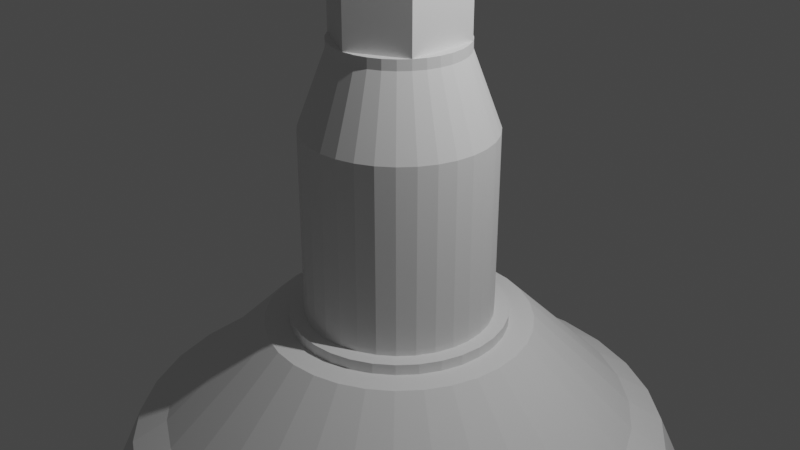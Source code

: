 # Source: lamp.blend  (saved by Blender 2.81.16; exported with 4.5.12 LTS)
import bpy
from mathutils import Matrix  # noqa: F401  (used for matrix-valued properties, if any)

bpy.ops.wm.read_factory_settings(use_empty=True)
scene = bpy.context.scene
scene.name = 'Scene'

# ---- collections
col_collection = bpy.data.collections.new('Collection'); scene.collection.children.link(col_collection)

# ---- world
world_world = bpy.data.worlds.new('World'); scene.world = world_world
world_world.use_nodes = True; world_world.node_tree.nodes.clear()
_N = world_world.node_tree.nodes; _L = world_world.node_tree.links
n0 = _N.new('ShaderNodeOutputWorld'); n0.name = 'World Output'; n0.location = (300, 300)
n1 = _N.new('ShaderNodeBackground'); n1.name = 'Background'; n1.location = (10, 300)
n1.inputs[0].default_value = (0.05088, 0.05088, 0.05088, 1.0)
_L.new(n1.outputs[0], n0.inputs[0])
n0.is_active_output = True
world_world.color = (0.05088, 0.05088, 0.05088)
world_world.use_sun_shadow = False
world_world.sun_shadow_jitter_overblur = 0.0

# ---- cameras
cam_camera = bpy.data.cameras.new('Camera')
cam_camera.clip_end = 100.0
cam_camera.ortho_scale = 7.314

# ---- lights
light_light = bpy.data.lights.new('Light', 'POINT')
light_light.transmission_factor = 0.0
light_light.energy = 1000.0
light_light.shadow_soft_size = 0.1
light_light.shadow_maximum_resolution = 0.006
light_light.use_absolute_resolution = True

# ---- meshes
me_cylinder = bpy.data.meshes.new('Cylinder')
me_cylinder.from_pydata([(-0.8315, -0.5556, -1.0), (-0.8315, -0.5556, 1.0), (-0.9239, -0.3827, -1.0), (-0.9239, -0.3827, 1.0), (-0.9808, -0.1951, -1.0), (-0.9808, -0.1951, 1.0), (-1.0, 3.763e-07, -1.0), (-1.0, 3.763e-07, 1.0), (-0.9808, 0.1951, -1.0), (-0.9808, 0.1951, 1.0), (-0.9239, 0.3827, -1.0), (-0.9239, 0.3827, 1.0), (-0.8315, 0.5556, -1.0), (-0.8315, 0.5556, 1.0), (-0.7071, 0.7071, -1.0), (-0.7071, 0.7071, 1.0), (-0.5556, 0.8315, -1.0), (-0.5556, 0.8315, 1.0), (-0.3827, 0.9239, -1.0), (-0.3827, 0.9239, 1.0), (-0.1951, 0.9808, -1.0), (-0.1951, 0.9808, 1.0), (3.017e-07, 1.0, -1.0), (3.017e-07, 1.0, 1.0), (0.1951, 0.9808, -1.0), (0.1951, 0.9808, 1.0), (0.3827, 0.9239, -1.0), (0.3827, 0.9239, 1.0), (0.5556, 0.8315, -1.0), (0.5556, 0.8315, 1.0), (0.7071, 0.7071, -1.0), (0.7071, 0.7071, 1.0), (0.8315, 0.5556, -1.0), (0.8315, 0.5556, 1.0), (0.9239, 0.3827, -1.0), (0.9239, 0.3827, 1.0), (0.9808, 0.1951, -1.0), (0.9808, 0.1951, 1.0), (1.0, -2.347e-07, -1.0), (1.0, -2.347e-07, 1.0), (0.9808, -0.1951, -1.0), (0.9808, -0.1951, 1.0), (0.9239, -0.3827, -1.0), (0.9239, -0.3827, 1.0), (0.8315, -0.5556, -1.0), (0.8315, -0.5556, 1.0), (0.7071, -0.7071, -1.0), (0.7071, -0.7071, 1.0), (0.5556, -0.8315, -1.0), (0.5556, -0.8315, 1.0), (0.3827, -0.9239, -1.0), (0.3827, -0.9239, 1.0), (0.1951, -0.9808, -1.0), (0.1951, -0.9808, 1.0), (-8.494e-07, -1.0, -1.0), (-8.494e-07, -1.0, 1.0), (-0.1951, -0.9808, -1.0), (-0.1951, -0.9808, 1.0), (-0.3827, -0.9239, -1.0), (-0.3827, -0.9239, 1.0), (-0.5556, -0.8315, -1.0), (-0.5556, -0.8315, 1.0), (-0.7071, -0.7071, -1.0), (-0.7071, -0.7071, 1.0), (-0.5832, -0.3897, 1.795), (-0.648, -0.2684, 1.795), (-0.6879, -0.1368, 1.795), (-0.7014, 3.353e-07, 1.795), (-0.6879, 0.1368, 1.795), (-0.648, 0.2684, 1.795), (-0.5832, 0.3897, 1.795), (-0.4959, 0.4959, 1.795), (-0.3897, 0.5832, 1.795), (-0.2684, 0.648, 1.795), (-0.1368, 0.6879, 1.795), (2.664e-07, 0.7014, 1.795), (0.1368, 0.6879, 1.795), (0.2684, 0.648, 1.795), (0.3897, 0.5832, 1.795), (0.4959, 0.4959, 1.795), (0.5832, 0.3897, 1.795), (0.648, 0.2684, 1.795), (0.6879, 0.1368, 1.795), (0.7014, -8.196e-08, 1.795), (0.6879, -0.1368, 1.795), (0.648, -0.2684, 1.795), (0.5832, -0.3897, 1.795), (0.4959, -0.4959, 1.795), (0.3897, -0.5832, 1.795), (0.2684, -0.648, 1.795), (0.1368, -0.6879, 1.795), (-5.662e-07, -0.7014, 1.795), (-0.1368, -0.6879, 1.795), (-0.2684, -0.648, 1.795), (-0.3897, -0.5832, 1.795), (-0.4959, -0.4959, 1.795), (-0.5832, -0.3897, 1.905), (-0.648, -0.2684, 1.905), (-0.6879, -0.1368, 1.905), (-0.7014, 3.353e-07, 1.905), (-0.6879, 0.1368, 1.905), (-0.648, 0.2684, 1.905), (-0.5832, 0.3897, 1.905), (-0.4959, 0.4959, 1.905), (-0.3897, 0.5832, 1.905), (-0.2684, 0.648, 1.905), (-0.1368, 0.6879, 1.905), (2.664e-07, 0.7014, 1.905), (0.1368, 0.6879, 1.905), (0.2684, 0.648, 1.905), (0.3897, 0.5832, 1.905), (0.4959, 0.4959, 1.905), (0.5832, 0.3897, 1.905), (0.648, 0.2684, 1.905), (0.6879, 0.1368, 1.905), (0.7014, -8.196e-08, 1.905), (0.6879, -0.1368, 1.905), (0.648, -0.2684, 1.905), (0.5832, -0.3897, 1.905), (0.4959, -0.4959, 1.905), (0.3897, -0.5832, 1.905), (0.2684, -0.648, 1.905), (0.1368, -0.6879, 1.905), (-5.662e-07, -0.7014, 1.905), (-0.1368, -0.6879, 1.905), (-0.2684, -0.648, 1.905), (-0.3897, -0.5832, 1.905), (-0.4959, -0.4959, 1.905), (-0.5832, -0.3897, 2.54), (-0.5832, 0.3897, 2.54), (2.664e-07, 0.7014, 2.54), (0.5832, 0.3897, 2.54), (0.5832, -0.3897, 2.54), (-5.662e-07, -0.7014, 2.54), (-0.4724, -0.3157, 3.141), (-0.4724, 0.3157, 3.141), (1.676e-07, 0.5682, 3.141), (0.4724, 0.3157, 3.141), (0.4724, -0.3157, 3.141), (-4.359e-07, -0.5682, 3.141), (-0.9623, -0.643, -1.0), (-1.069, -0.4429, -1.0), (-1.135, -0.2258, -1.0), (-1.157, 3.818e-07, -1.0), (-1.135, 0.2258, -1.0), (-1.069, 0.4429, -1.0), (-0.9623, 0.643, -1.0), (-0.8184, 0.8184, -1.0), (-0.643, 0.9623, -1.0), (-0.4429, 1.069, -1.0), (-0.2258, 1.135, -1.0), (3.522e-07, 1.157, -1.0), (0.2258, 1.135, -1.0), (0.4429, 1.069, -1.0), (0.643, 0.9623, -1.0), (0.8184, 0.8184, -1.0), (0.9623, 0.643, -1.0), (1.069, 0.4429, -1.0), (1.135, 0.2258, -1.0), (1.157, -3.253e-07, -1.0), (1.135, -0.2258, -1.0), (1.069, -0.4429, -1.0), (0.9623, -0.643, -1.0), (0.8184, -0.8184, -1.0), (0.643, -0.9623, -1.0), (0.4429, -1.069, -1.0), (0.2258, -1.135, -1.0), (-9.801e-07, -1.157, -1.0), (-0.2258, -1.135, -1.0), (-0.4429, -1.069, -1.0), (-0.643, -0.9623, -1.0), (-0.8184, -0.8184, -1.0), (-0.9623, -0.643, -1.114), (-1.069, -0.4429, -1.114), (-1.135, -0.2258, -1.114), (-1.157, 3.818e-07, -1.114), (-1.135, 0.2258, -1.114), (-1.069, 0.4429, -1.114), (-0.9623, 0.643, -1.114), (-0.8184, 0.8184, -1.114), (-0.643, 0.9623, -1.114), (-0.4429, 1.069, -1.114), (-0.2258, 1.135, -1.114), (3.53e-07, 1.157, -1.114), (0.2258, 1.135, -1.114), (0.4429, 1.069, -1.114), (0.643, 0.9623, -1.114), (0.8184, 0.8184, -1.114), (0.9623, 0.643, -1.114), (1.069, 0.4429, -1.114), (1.135, 0.2258, -1.114), (1.157, -3.253e-07, -1.114), (1.135, -0.2258, -1.114), (1.069, -0.4429, -1.114), (0.9623, -0.643, -1.114), (0.8184, -0.8184, -1.114), (0.643, -0.9623, -1.114), (0.4429, -1.069, -1.114), (0.2258, -1.135, -1.114), (-9.793e-07, -1.157, -1.114), (-0.2258, -1.135, -1.114), (-0.4429, -1.069, -1.114), (-0.643, -0.9623, -1.114), (-0.8184, -0.8184, -1.114), (-1.182, -0.7901, -1.114), (-1.314, -0.5442, -1.114), (-1.395, -0.2774, -1.114), (-1.422, 3.886e-07, -1.114), (-1.395, 0.2774, -1.114), (-1.314, 0.5442, -1.114), (-1.182, 0.7901, -1.114), (-1.006, 1.006, -1.114), (-0.7901, 1.182, -1.114), (-0.5442, 1.314, -1.114), (-0.2774, 1.395, -1.114), (4.299e-07, 1.422, -1.114), (0.2774, 1.395, -1.114), (0.5442, 1.314, -1.114), (0.7901, 1.182, -1.114), (1.006, 1.006, -1.114), (1.182, 0.7901, -1.114), (1.314, 0.5442, -1.114), (1.395, 0.2774, -1.114), (1.422, -4.802e-07, -1.114), (1.395, -0.2774, -1.114), (1.314, -0.5442, -1.114), (1.182, -0.7901, -1.114), (1.006, -1.006, -1.114), (0.7901, -1.182, -1.114), (0.5442, -1.314, -1.114), (0.2774, -1.395, -1.114), (-1.207e-06, -1.422, -1.114), (-0.2774, -1.395, -1.114), (-0.5442, -1.314, -1.114), (-0.7901, -1.182, -1.114), (-1.006, -1.006, -1.114), (-2.092, -1.398, -2.194), (-2.324, -0.9627, -2.194), (-2.467, -0.4908, -2.194), (-2.516, 4.726e-07, -2.194), (-2.467, 0.4908, -2.194), (-2.324, 0.9627, -2.194), (-2.092, 1.398, -2.194), (-1.779, 1.779, -2.194), (-1.398, 2.092, -2.194), (-0.9627, 2.324, -2.194), (-0.4908, 2.467, -2.194), (7.126e-07, 2.516, -2.194), (0.4908, 2.467, -2.194), (0.9627, 2.324, -2.194), (1.398, 2.092, -2.194), (1.779, 1.779, -2.194), (2.092, 1.398, -2.194), (2.324, 0.9627, -2.194), (2.467, 0.4908, -2.194), (2.516, -1.064e-06, -2.194), (2.467, -0.4908, -2.194), (2.324, -0.9627, -2.194), (2.092, -1.398, -2.194), (1.779, -1.779, -2.194), (1.398, -2.092, -2.194), (0.9627, -2.324, -2.194), (0.4908, -2.467, -2.194), (-2.183e-06, -2.516, -2.194), (-0.4908, -2.467, -2.194), (-0.9627, -2.324, -2.194), (-1.398, -2.092, -2.194), (-1.779, -1.779, -2.194), (-2.407, -1.608, -2.425), (-2.675, -1.108, -2.425), (-2.839, -0.5648, -2.425), (-2.895, 4.934e-07, -2.425), (-2.839, 0.5648, -2.425), (-2.675, 1.108, -2.425), (-2.407, 1.608, -2.425), (-2.047, 2.047, -2.425), (-1.608, 2.407, -2.425), (-1.108, 2.675, -2.425), (-0.5648, 2.839, -2.425), (8.206e-07, 2.895, -2.425), (0.5648, 2.839, -2.425), (1.108, 2.675, -2.425), (1.608, 2.407, -2.425), (2.047, 2.047, -2.425), (2.407, 1.608, -2.425), (2.675, 1.108, -2.425), (2.839, 0.5648, -2.425), (2.895, -1.275e-06, -2.425), (2.839, -0.5648, -2.425), (2.675, -1.108, -2.425), (2.407, -1.608, -2.425), (2.047, -2.047, -2.425), (1.608, -2.407, -2.425), (1.108, -2.675, -2.425), (0.5648, -2.839, -2.425), (-2.512e-06, -2.895, -2.425), (-0.5648, -2.839, -2.425), (-1.108, -2.675, -2.425), (-1.608, -2.407, -2.425), (-2.047, -2.047, -2.425), (-2.674, -1.787, -3.134), (-2.971, -1.231, -3.134), (-3.154, -0.6274, -3.134), (-3.216, 5.179e-07, -3.134), (-3.154, 0.6274, -3.134), (-2.971, 1.231, -3.134), (-2.674, 1.787, -3.134), (-2.274, 2.274, -3.134), (-1.787, 2.674, -3.134), (-1.231, 2.971, -3.134), (-0.6274, 3.154, -3.134), (9.3e-07, 3.216, -3.134), (0.6274, 3.154, -3.134), (1.231, 2.971, -3.134), (1.787, 2.674, -3.134), (2.274, 2.274, -3.134), (2.674, 1.787, -3.134), (2.971, 1.231, -3.134), (3.154, 0.6274, -3.134), (3.216, -1.447e-06, -3.134), (3.154, -0.6274, -3.134), (2.971, -1.231, -3.134), (2.674, -1.787, -3.134), (2.274, -2.274, -3.134), (1.787, -2.674, -3.134), (1.231, -2.971, -3.134), (0.6274, -3.154, -3.134), (-2.772e-06, -3.216, -3.134), (-0.6274, -3.154, -3.134), (-1.231, -2.971, -3.134), (-1.787, -2.674, -3.134), (-2.274, -2.274, -3.134), (-2.745, -1.834, -3.999), (-3.05, -1.263, -3.999), (-3.238, -0.644, -3.999), (-3.301, 5.259e-07, -3.999), (-3.238, 0.644, -3.999), (-3.05, 1.263, -3.999), (-2.745, 1.834, -3.999), (-2.334, 2.334, -3.999), (-1.834, 2.745, -3.999), (-1.263, 3.05, -3.999), (-0.644, 3.238, -3.999), (9.403e-07, 3.301, -3.999), (0.644, 3.238, -3.999), (1.263, 3.05, -3.999), (1.834, 2.745, -3.999), (2.334, 2.334, -3.999), (2.745, 1.834, -3.999), (3.05, 1.263, -3.999), (3.238, 0.644, -3.999), (3.301, -1.491e-06, -3.999), (3.238, -0.644, -3.999), (3.05, -1.263, -3.999), (2.745, -1.834, -3.999), (2.334, -2.334, -3.999), (1.834, -2.745, -3.999), (1.263, -3.05, -3.999), (0.644, -3.238, -3.999), (-2.859e-06, -3.301, -3.999), (-0.644, -3.238, -3.999), (-1.263, -3.05, -3.999), (-1.834, -2.745, -3.999), (-2.334, -2.334, -3.999), (-2.745, -1.834, -3.999), (-3.05, -1.263, -3.999), (-3.238, -0.644, -3.999), (-3.301, 5.259e-07, -3.999), (-3.238, 0.644, -3.999), (-3.05, 1.263, -3.999), (-2.745, 1.834, -3.999), (-2.334, 2.334, -3.999), (-1.834, 2.745, -3.999), (-1.263, 3.05, -3.999), (-0.644, 3.238, -3.999), (9.403e-07, 3.301, -3.999), (0.644, 3.238, -3.999), (1.263, 3.05, -3.999), (1.834, 2.745, -3.999), (2.334, 2.334, -3.999), (2.745, 1.834, -3.999), (3.05, 1.263, -3.999), (3.238, 0.644, -3.999), (3.301, -1.491e-06, -3.999), (3.238, -0.644, -3.999), (3.05, -1.263, -3.999), (2.745, -1.834, -3.999), (2.334, -2.334, -3.999), (1.834, -2.745, -3.999), (1.263, -3.05, -3.999), (0.644, -3.238, -3.999), (-2.859e-06, -3.301, -3.999), (-0.644, -3.238, -3.999), (-1.263, -3.05, -3.999), (-1.834, -2.745, -3.999), (-2.334, -2.334, -3.999), (-2.936, -1.962, -3.999), (-3.262, -1.351, -3.999), (-3.463, -0.6888, -3.999), (-3.531, 5.443e-07, -3.999), (-3.463, 0.6888, -3.999), (-3.262, 1.351, -3.999), (-2.936, 1.962, -3.999), (-2.497, 2.497, -3.999), (-1.962, 2.936, -3.999), (-1.351, 3.262, -3.999), (-0.6888, 3.463, -3.999), (9.944e-07, 3.531, -3.999), (0.6888, 3.463, -3.999), (1.351, 3.262, -3.999), (1.962, 2.936, -3.999), (2.497, 2.497, -3.999), (2.936, 1.962, -3.999), (3.262, 1.351, -3.999), (3.463, 0.6888, -3.999), (3.531, -1.613e-06, -3.999), (3.463, -0.6888, -3.999), (3.262, -1.351, -3.999), (2.936, -1.962, -3.999), (2.497, -2.497, -3.999), (1.962, -2.936, -3.999), (1.351, -3.262, -3.999), (0.6888, -3.463, -3.999), (-3.07e-06, -3.531, -3.999), (-0.6888, -3.463, -3.999), (-1.351, -3.262, -3.999), (-1.962, -2.936, -3.999), (-2.497, -2.497, -3.999), (-2.936, -1.962, -4.184), (-3.262, -1.351, -4.184), (-3.463, -0.6888, -4.184), (-3.531, 5.443e-07, -4.184), (-3.463, 0.6888, -4.184), (-3.262, 1.351, -4.184), (-2.936, 1.962, -4.184), (-2.497, 2.497, -4.184), (-1.962, 2.936, -4.184), (-1.351, 3.262, -4.184), (-0.6888, 3.463, -4.184), (9.802e-07, 3.531, -4.184), (0.6888, 3.463, -4.184), (1.351, 3.262, -4.184), (1.962, 2.936, -4.184), (2.497, 2.497, -4.184), (2.936, 1.962, -4.184), (3.262, 1.351, -4.184), (3.463, 0.6888, -4.184), (3.531, -1.613e-06, -4.184), (3.463, -0.6888, -4.184), (3.262, -1.351, -4.184), (2.936, -1.962, -4.184), (2.497, -2.497, -4.184), (1.962, -2.936, -4.184), (1.351, -3.262, -4.184), (0.6888, -3.463, -4.184), (-3.084e-06, -3.531, -4.184), (-0.6888, -3.463, -4.184), (-1.351, -3.262, -4.184), (-1.962, -2.936, -4.184), (-2.497, -2.497, -4.184), (1.335e-07, 0.2841, 3.141), (0.2362, 0.1578, 3.141), (-0.2362, 0.1578, 3.141), (-0.2362, -0.1578, 3.141), (-1.683e-07, -0.2841, 3.141), (0.2362, -0.1578, 3.141), (7.639e-08, 0.2841, 3.341), (0.2362, 0.1578, 3.341), (-0.2362, 0.1578, 3.341), (-0.2362, -0.1578, 3.341), (-2.254e-07, -0.2841, 3.341), (0.2362, -0.1578, 3.341)], [], [(0, 1, 3, 2), (2, 3, 5, 4), (4, 5, 7, 6), (6, 7, 9, 8), (8, 9, 11, 10), (10, 11, 13, 12), (12, 13, 15, 14), (14, 15, 17, 16), (16, 17, 19, 18), (18, 19, 21, 20), (20, 21, 23, 22), (22, 23, 25, 24), (24, 25, 27, 26), (26, 27, 29, 28), (28, 29, 31, 30), (30, 31, 33, 32), (32, 33, 35, 34), (34, 35, 37, 36), (36, 37, 39, 38), (38, 39, 41, 40), (40, 41, 43, 42), (42, 43, 45, 44), (44, 45, 47, 46), (46, 47, 49, 48), (48, 49, 51, 50), (50, 51, 53, 52), (52, 53, 55, 54), (54, 55, 57, 56), (56, 57, 59, 58), (58, 59, 61, 60), (27, 25, 76, 77), (60, 61, 63, 62), (62, 63, 1, 0), (16, 18, 149, 148), (74, 73, 105, 106), (45, 43, 85, 86), (63, 61, 94, 95), (19, 17, 72, 73), (37, 35, 81, 82), (55, 53, 90, 91), (11, 9, 68, 69), (29, 27, 77, 78), (47, 45, 86, 87), (3, 1, 64, 65), (1, 63, 95, 64), (21, 19, 73, 74), (39, 37, 82, 83), (57, 55, 91, 92), (13, 11, 69, 70), (31, 29, 78, 79), (49, 47, 87, 88), (5, 3, 65, 66), (23, 21, 74, 75), (41, 39, 83, 84), (59, 57, 92, 93), (15, 13, 70, 71), (33, 31, 79, 80), (51, 49, 88, 89), (7, 5, 66, 67), (25, 23, 75, 76), (43, 41, 84, 85), (61, 59, 93, 94), (17, 15, 71, 72), (35, 33, 80, 81), (53, 51, 89, 90), (9, 7, 67, 68), (88, 87, 119, 120), (75, 74, 106, 107), (89, 88, 120, 121), (76, 75, 107, 108), (90, 89, 121, 122), (77, 76, 108, 109), (91, 90, 122, 123), (78, 77, 109, 110), (65, 64, 96, 97), (92, 91, 123, 124), (79, 78, 110, 111), (66, 65, 97, 98), (93, 92, 124, 125), (80, 79, 111, 112), (67, 66, 98, 99), (94, 93, 125, 126), (81, 80, 112, 113), (68, 67, 99, 100), (95, 94, 126, 127), (82, 81, 113, 114), (69, 68, 100, 101), (64, 95, 127, 96), (83, 82, 114, 115), (70, 69, 101, 102), (84, 83, 115, 116), (71, 70, 102, 103), (85, 84, 116, 117), (72, 71, 103, 104), (86, 85, 117, 118), (73, 72, 104, 105), (87, 86, 118, 119), (108, 107, 112, 111, 110, 109), (103, 102, 107, 106, 105, 104), (97, 96, 102, 101, 100, 99, 98), (124, 123, 96, 127, 126, 125), (119, 118, 123, 122, 121, 120), (113, 112, 118, 117, 116, 115, 114), (107, 102, 129, 130), (123, 118, 132, 133), (102, 96, 128, 129), (112, 107, 130, 131), (118, 112, 131, 132), (96, 123, 133, 128), (133, 132, 138, 139), (129, 128, 134, 135), (131, 130, 136, 137), (132, 131, 137, 138), (128, 133, 139, 134), (130, 129, 135, 136), (139, 138, 465, 464), (152, 153, 185, 184), (34, 36, 158, 157), (52, 54, 167, 166), (8, 10, 145, 144), (26, 28, 154, 153), (44, 46, 163, 162), (0, 2, 141, 140), (62, 0, 140, 171), (18, 20, 150, 149), (36, 38, 159, 158), (54, 56, 168, 167), (10, 12, 146, 145), (28, 30, 155, 154), (46, 48, 164, 163), (2, 4, 142, 141), (20, 22, 151, 150), (38, 40, 160, 159), (56, 58, 169, 168), (12, 14, 147, 146), (30, 32, 156, 155), (48, 50, 165, 164), (4, 6, 143, 142), (22, 24, 152, 151), (40, 42, 161, 160), (58, 60, 170, 169), (14, 16, 148, 147), (32, 34, 157, 156), (50, 52, 166, 165), (6, 8, 144, 143), (24, 26, 153, 152), (42, 44, 162, 161), (60, 62, 171, 170), (187, 188, 220, 219), (166, 167, 199, 198), (153, 154, 186, 185), (140, 141, 173, 172), (167, 168, 200, 199), (154, 155, 187, 186), (141, 142, 174, 173), (168, 169, 201, 200), (155, 156, 188, 187), (142, 143, 175, 174), (169, 170, 202, 201), (156, 157, 189, 188), (143, 144, 176, 175), (170, 171, 203, 202), (157, 158, 190, 189), (144, 145, 177, 176), (171, 140, 172, 203), (158, 159, 191, 190), (145, 146, 178, 177), (159, 160, 192, 191), (146, 147, 179, 178), (160, 161, 193, 192), (147, 148, 180, 179), (161, 162, 194, 193), (148, 149, 181, 180), (162, 163, 195, 194), (149, 150, 182, 181), (163, 164, 196, 195), (150, 151, 183, 182), (164, 165, 197, 196), (151, 152, 184, 183), (165, 166, 198, 197), (222, 223, 255, 254), (174, 175, 207, 206), (201, 202, 234, 233), (188, 189, 221, 220), (175, 176, 208, 207), (202, 203, 235, 234), (189, 190, 222, 221), (176, 177, 209, 208), (203, 172, 204, 235), (190, 191, 223, 222), (177, 178, 210, 209), (191, 192, 224, 223), (178, 179, 211, 210), (192, 193, 225, 224), (179, 180, 212, 211), (193, 194, 226, 225), (180, 181, 213, 212), (194, 195, 227, 226), (181, 182, 214, 213), (195, 196, 228, 227), (182, 183, 215, 214), (196, 197, 229, 228), (183, 184, 216, 215), (197, 198, 230, 229), (184, 185, 217, 216), (198, 199, 231, 230), (185, 186, 218, 217), (172, 173, 205, 204), (199, 200, 232, 231), (186, 187, 219, 218), (173, 174, 206, 205), (200, 201, 233, 232), (257, 258, 290, 289), (209, 210, 242, 241), (223, 224, 256, 255), (210, 211, 243, 242), (224, 225, 257, 256), (211, 212, 244, 243), (225, 226, 258, 257), (212, 213, 245, 244), (226, 227, 259, 258), (213, 214, 246, 245), (227, 228, 260, 259), (214, 215, 247, 246), (228, 229, 261, 260), (215, 216, 248, 247), (229, 230, 262, 261), (216, 217, 249, 248), (230, 231, 263, 262), (217, 218, 250, 249), (204, 205, 237, 236), (231, 232, 264, 263), (218, 219, 251, 250), (205, 206, 238, 237), (232, 233, 265, 264), (219, 220, 252, 251), (206, 207, 239, 238), (233, 234, 266, 265), (220, 221, 253, 252), (207, 208, 240, 239), (234, 235, 267, 266), (221, 222, 254, 253), (208, 209, 241, 240), (235, 204, 236, 267), (292, 293, 325, 324), (244, 245, 277, 276), (258, 259, 291, 290), (245, 246, 278, 277), (259, 260, 292, 291), (246, 247, 279, 278), (260, 261, 293, 292), (247, 248, 280, 279), (261, 262, 294, 293), (248, 249, 281, 280), (262, 263, 295, 294), (249, 250, 282, 281), (236, 237, 269, 268), (263, 264, 296, 295), (250, 251, 283, 282), (237, 238, 270, 269), (264, 265, 297, 296), (251, 252, 284, 283), (238, 239, 271, 270), (265, 266, 298, 297), (252, 253, 285, 284), (239, 240, 272, 271), (266, 267, 299, 298), (253, 254, 286, 285), (240, 241, 273, 272), (267, 236, 268, 299), (254, 255, 287, 286), (241, 242, 274, 273), (255, 256, 288, 287), (242, 243, 275, 274), (256, 257, 289, 288), (243, 244, 276, 275), (300, 301, 333, 332), (279, 280, 312, 311), (293, 294, 326, 325), (280, 281, 313, 312), (294, 295, 327, 326), (281, 282, 314, 313), (268, 269, 301, 300), (295, 296, 328, 327), (282, 283, 315, 314), (269, 270, 302, 301), (296, 297, 329, 328), (283, 284, 316, 315), (270, 271, 303, 302), (297, 298, 330, 329), (284, 285, 317, 316), (271, 272, 304, 303), (298, 299, 331, 330), (285, 286, 318, 317), (272, 273, 305, 304), (299, 268, 300, 331), (286, 287, 319, 318), (273, 274, 306, 305), (287, 288, 320, 319), (274, 275, 307, 306), (288, 289, 321, 320), (275, 276, 308, 307), (289, 290, 322, 321), (276, 277, 309, 308), (290, 291, 323, 322), (277, 278, 310, 309), (291, 292, 324, 323), (278, 279, 311, 310), (335, 336, 368, 367), (327, 328, 360, 359), (314, 315, 347, 346), (301, 302, 334, 333), (328, 329, 361, 360), (315, 316, 348, 347), (302, 303, 335, 334), (329, 330, 362, 361), (316, 317, 349, 348), (303, 304, 336, 335), (330, 331, 363, 362), (317, 318, 350, 349), (304, 305, 337, 336), (331, 300, 332, 363), (318, 319, 351, 350), (305, 306, 338, 337), (319, 320, 352, 351), (306, 307, 339, 338), (320, 321, 353, 352), (307, 308, 340, 339), (321, 322, 354, 353), (308, 309, 341, 340), (322, 323, 355, 354), (309, 310, 342, 341), (323, 324, 356, 355), (310, 311, 343, 342), (324, 325, 357, 356), (311, 312, 344, 343), (325, 326, 358, 357), (312, 313, 345, 344), (326, 327, 359, 358), (313, 314, 346, 345), (370, 371, 403, 402), (362, 363, 395, 394), (349, 350, 382, 381), (336, 337, 369, 368), (363, 332, 364, 395), (350, 351, 383, 382), (337, 338, 370, 369), (351, 352, 384, 383), (338, 339, 371, 370), (352, 353, 385, 384), (339, 340, 372, 371), (353, 354, 386, 385), (340, 341, 373, 372), (354, 355, 387, 386), (341, 342, 374, 373), (355, 356, 388, 387), (342, 343, 375, 374), (356, 357, 389, 388), (343, 344, 376, 375), (357, 358, 390, 389), (344, 345, 377, 376), (358, 359, 391, 390), (345, 346, 378, 377), (332, 333, 365, 364), (359, 360, 392, 391), (346, 347, 379, 378), (333, 334, 366, 365), (360, 361, 393, 392), (347, 348, 380, 379), (334, 335, 367, 366), (361, 362, 394, 393), (348, 349, 381, 380), (405, 406, 438, 437), (384, 385, 417, 416), (371, 372, 404, 403), (385, 386, 418, 417), (372, 373, 405, 404), (386, 387, 419, 418), (373, 374, 406, 405), (387, 388, 420, 419), (374, 375, 407, 406), (388, 389, 421, 420), (375, 376, 408, 407), (389, 390, 422, 421), (376, 377, 409, 408), (390, 391, 423, 422), (377, 378, 410, 409), (364, 365, 397, 396), (391, 392, 424, 423), (378, 379, 411, 410), (365, 366, 398, 397), (392, 393, 425, 424), (379, 380, 412, 411), (366, 367, 399, 398), (393, 394, 426, 425), (380, 381, 413, 412), (367, 368, 400, 399), (394, 395, 427, 426), (381, 382, 414, 413), (368, 369, 401, 400), (395, 364, 396, 427), (382, 383, 415, 414), (369, 370, 402, 401), (383, 384, 416, 415), (419, 420, 452, 451), (406, 407, 439, 438), (420, 421, 453, 452), (407, 408, 440, 439), (421, 422, 454, 453), (408, 409, 441, 440), (422, 423, 455, 454), (409, 410, 442, 441), (396, 397, 429, 428), (423, 424, 456, 455), (410, 411, 443, 442), (397, 398, 430, 429), (424, 425, 457, 456), (411, 412, 444, 443), (398, 399, 431, 430), (425, 426, 458, 457), (412, 413, 445, 444), (399, 400, 432, 431), (426, 427, 459, 458), (413, 414, 446, 445), (400, 401, 433, 432), (427, 396, 428, 459), (414, 415, 447, 446), (401, 402, 434, 433), (415, 416, 448, 447), (402, 403, 435, 434), (416, 417, 449, 448), (403, 404, 436, 435), (417, 418, 450, 449), (404, 405, 437, 436), (418, 419, 451, 450), (463, 464, 470, 469), (135, 134, 463, 462), (137, 136, 460, 461), (138, 137, 461, 465), (134, 139, 464, 463), (136, 135, 462, 460), (466, 468, 469, 470, 471, 467), (460, 462, 468, 466), (464, 465, 471, 470), (462, 463, 469, 468), (461, 460, 466, 467), (465, 461, 467, 471)])
_uv = me_cylinder.uv_layers.new(name='UVMap')
_uv.uv.foreach_set('vector', [1.0, 0.5, 1.0, 1.0, 0.9688, 1.0, 0.9688, 0.5, 0.9688, 0.5, 0.9688, 1.0, 0.9375, 1.0, 0.9375, 0.5, 0.9375, 0.5, 0.9375, 1.0, 0.9062, 1.0, 0.9062, 0.5, 0.9062, 0.5, 0.9062, 1.0, 0.875, 1.0, 0.875, 0.5, 0.875, 0.5, 0.875, 1.0, 0.8438, 1.0, 0.8438, 0.5, 0.8438, 0.5, 0.8438, 1.0, 0.8125, 1.0, 0.8125, 0.5, 0.8125, 0.5, 0.8125, 1.0, 0.7812, 1.0, 0.7812, 0.5, 0.7812, 0.5, 0.7812, 1.0, 0.75, 1.0, 0.75, 0.5, 0.75, 0.5, 0.75, 1.0, 0.7188, 1.0, 0.7188, 0.5, 0.7188, 0.5, 0.7188, 1.0, 0.6875, 1.0, 0.6875, 0.5, 0.6875, 0.5, 0.6875, 1.0, 0.6562, 1.0, 0.6562, 0.5, 0.6562, 0.5, 0.6562, 1.0, 0.625, 1.0, 0.625, 0.5, 0.625, 0.5, 0.625, 1.0, 0.5938, 1.0, 0.5938, 0.5, 0.5938, 0.5, 0.5938, 1.0, 0.5625, 1.0, 0.5625, 0.5, 0.5625, 0.5, 0.5625, 1.0, 0.5312, 1.0, 0.5312, 0.5, 0.5312, 0.5, 0.5312, 1.0, 0.5, 1.0, 0.5, 0.5, 0.5, 0.5, 0.5, 1.0, 0.4688, 1.0, 0.4688, 0.5, 0.4688, 0.5, 0.4688, 1.0, 0.4375, 1.0, 0.4375, 0.5, 0.4375, 0.5, 0.4375, 1.0, 0.4062, 1.0, 0.4062, 0.5, 0.4062, 0.5, 0.4062, 1.0, 0.375, 1.0, 0.375, 0.5, 0.375, 0.5, 0.375, 1.0, 0.3438, 1.0, 0.3438, 0.5, 0.3438, 0.5, 0.3438, 1.0, 0.3125, 1.0, 0.3125, 0.5, 0.3125, 0.5, 0.3125, 1.0, 0.2812, 1.0, 0.2812, 0.5, 0.2812, 0.5, 0.2812, 1.0, 0.25, 1.0, 0.25, 0.5, 0.25, 0.5, 0.25, 1.0, 0.2188, 1.0, 0.2188, 0.5, 0.2188, 0.5, 0.2188, 1.0, 0.1875, 1.0, 0.1875, 0.5, 0.1875, 0.5, 0.1875, 1.0, 0.1562, 1.0, 0.1562, 0.5, 0.1562, 0.5, 0.1562, 1.0, 0.125, 1.0, 0.125, 0.5, 0.125, 0.5, 0.125, 1.0, 0.09375, 1.0, 0.09375, 0.5, 0.09375, 0.5, 0.09375, 1.0, 0.0625, 1.0, 0.0625, 0.5, 0.5938, 1.0, 0.625, 1.0, 0.625, 1.0, 0.5938, 1.0, 0.0625, 0.5, 0.0625, 1.0, 0.03125, 1.0, 0.03125, 0.5, 0.03125, 0.5, 0.03125, 1.0, 0.0, 1.0, 0.0, 0.5, 0.75, 0.5, 0.7188, 0.5, 0.7188, 0.5, 0.75, 0.5, 0.6875, 1.0, 0.7188, 1.0, 0.7188, 1.0, 0.6875, 1.0, 0.3125, 1.0, 0.3438, 1.0, 0.3438, 1.0, 0.3125, 1.0, 0.03125, 1.0, 0.0625, 1.0, 0.0625, 1.0, 0.03125, 1.0, 0.7188, 1.0, 0.75, 1.0, 0.75, 1.0, 0.7188, 1.0, 0.4375, 1.0, 0.4688, 1.0, 0.4688, 1.0, 0.4375, 1.0, 0.1562, 1.0, 0.1875, 1.0, 0.1875, 1.0, 0.1562, 1.0, 0.8438, 1.0, 0.875, 1.0, 0.875, 1.0, 0.8438, 1.0, 0.5625, 1.0, 0.5938, 1.0, 0.5938, 1.0, 0.5625, 1.0, 0.2812, 1.0, 0.3125, 1.0, 0.3125, 1.0, 0.2812, 1.0, 0.9688, 1.0, 1.0, 1.0, 1.0, 1.0, 0.9688, 1.0, 0.0, 1.0, 0.03125, 1.0, 0.03125, 1.0, 0.0, 1.0, 0.6875, 1.0, 0.7188, 1.0, 0.7188, 1.0, 0.6875, 1.0, 0.4062, 1.0, 0.4375, 1.0, 0.4375, 1.0, 0.4062, 1.0, 0.125, 1.0, 0.1562, 1.0, 0.1562, 1.0, 0.125, 1.0, 0.8125, 1.0, 0.8438, 1.0, 0.8438, 1.0, 0.8125, 1.0, 0.5312, 1.0, 0.5625, 1.0, 0.5625, 1.0, 0.5312, 1.0, 0.25, 1.0, 0.2812, 1.0, 0.2812, 1.0, 0.25, 1.0, 0.9375, 1.0, 0.9688, 1.0, 0.9688, 1.0, 0.9375, 1.0, 0.6562, 1.0, 0.6875, 1.0, 0.6875, 1.0, 0.6562, 1.0, 0.375, 1.0, 0.4062, 1.0, 0.4062, 1.0, 0.375, 1.0, 0.09375, 1.0, 0.125, 1.0, 0.125, 1.0, 0.09375, 1.0, 0.7812, 1.0, 0.8125, 1.0, 0.8125, 1.0, 0.7812, 1.0, 0.5, 1.0, 0.5312, 1.0, 0.5312, 1.0, 0.5, 1.0, 0.2188, 1.0, 0.25, 1.0, 0.25, 1.0, 0.2188, 1.0, 0.9062, 1.0, 0.9375, 1.0, 0.9375, 1.0, 0.9062, 1.0, 0.625, 1.0, 0.6562, 1.0, 0.6562, 1.0, 0.625, 1.0, 0.3438, 1.0, 0.375, 1.0, 0.375, 1.0, 0.3438, 1.0, 0.0625, 1.0, 0.09375, 1.0, 0.09375, 1.0, 0.0625, 1.0, 0.75, 1.0, 0.7812, 1.0, 0.7812, 1.0, 0.75, 1.0, 0.4688, 1.0, 0.5, 1.0, 0.5, 1.0, 0.4688, 1.0, 0.1875, 1.0, 0.2188, 1.0, 0.2188, 1.0, 0.1875, 1.0, 0.875, 1.0, 0.9062, 1.0, 0.9062, 1.0, 0.875, 1.0, 0.25, 1.0, 0.2812, 1.0, 0.2812, 1.0, 0.25, 1.0, 0.6562, 1.0, 0.6875, 1.0, 0.6875, 1.0, 0.6562, 1.0, 0.2188, 1.0, 0.25, 1.0, 0.25, 1.0, 0.2188, 1.0, 0.625, 1.0, 0.6562, 1.0, 0.6562, 1.0, 0.625, 1.0, 0.1875, 1.0, 0.2188, 1.0, 0.2188, 1.0, 0.1875, 1.0, 0.5938, 1.0, 0.625, 1.0, 0.625, 1.0, 0.5938, 1.0, 0.1562, 1.0, 0.1875, 1.0, 0.1875, 1.0, 0.1562, 1.0, 0.5625, 1.0, 0.5938, 1.0, 0.5938, 1.0, 0.5625, 1.0, 0.9688, 1.0, 1.0, 1.0, 1.0, 1.0, 0.9688, 1.0, 0.125, 1.0, 0.1562, 1.0, 0.1562, 1.0, 0.125, 1.0, 0.5312, 1.0, 0.5625, 1.0, 0.5625, 1.0, 0.5312, 1.0, 0.9375, 1.0, 0.9688, 1.0, 0.9688, 1.0, 0.9375, 1.0, 0.09375, 1.0, 0.125, 1.0, 0.125, 1.0, 0.09375, 1.0, 0.5, 1.0, 0.5312, 1.0, 0.5312, 1.0, 0.5, 1.0, 0.9062, 1.0, 0.9375, 1.0, 0.9375, 1.0, 0.9062, 1.0, 0.0625, 1.0, 0.09375, 1.0, 0.09375, 1.0, 0.0625, 1.0, 0.4688, 1.0, 0.5, 1.0, 0.5, 1.0, 0.4688, 1.0, 0.875, 1.0, 0.9062, 1.0, 0.9062, 1.0, 0.875, 1.0, 0.03125, 1.0, 0.0625, 1.0, 0.0625, 1.0, 0.03125, 1.0, 0.4375, 1.0, 0.4688, 1.0, 0.4688, 1.0, 0.4375, 1.0, 0.8438, 1.0, 0.875, 1.0, 0.875, 1.0, 0.8438, 1.0, 0.0, 1.0, 0.03125, 1.0, 0.03125, 1.0, 0.0, 1.0, 0.4062, 1.0, 0.4375, 1.0, 0.4375, 1.0, 0.4062, 1.0, 0.8125, 1.0, 0.8438, 1.0, 0.8438, 1.0, 0.8125, 1.0, 0.375, 1.0, 0.4062, 1.0, 0.4062, 1.0, 0.375, 1.0, 0.7812, 1.0, 0.8125, 1.0, 0.8125, 1.0, 0.7812, 1.0, 0.3438, 1.0, 0.375, 1.0, 0.375, 1.0, 0.3438, 1.0, 0.75, 1.0, 0.7812, 1.0, 0.7812, 1.0, 0.75, 1.0, 0.3125, 1.0, 0.3438, 1.0, 0.3438, 1.0, 0.3125, 1.0, 0.7188, 1.0, 0.75, 1.0, 0.75, 1.0, 0.7188, 1.0, 0.2812, 1.0, 0.3125, 1.0, 0.3125, 1.0, 0.2812, 1.0, 0.625, 1.0, 0.6562, 1.0, 0.5, 1.0, 0.5312, 1.0, 0.5625, 1.0, 0.5938, 1.0, 0.7812, 1.0, 0.8125, 1.0, 0.6562, 1.0, 0.6875, 1.0, 0.7188, 1.0, 0.75, 1.0, 0.9688, 1.0, 1.0, 1.0, 0.8125, 1.0, 0.8438, 1.0, 0.875, 1.0, 0.9062, 1.0, 0.9375, 1.0, 0.125, 1.0, 0.1562, 1.0, 0.0, 1.0, 0.03125, 1.0, 0.0625, 1.0, 0.09375, 1.0, 0.2812, 1.0, 0.3125, 1.0, 0.1562, 1.0, 0.1875, 1.0, 0.2188, 1.0, 0.25, 1.0, 0.4688, 1.0, 0.5, 1.0, 0.3125, 1.0, 0.3438, 1.0, 0.375, 1.0, 0.4062, 1.0, 0.4375, 1.0, 0.6562, 1.0, 0.8125, 1.0, 0.8125, 1.0, 0.6562, 1.0, 0.1562, 1.0, 0.3125, 1.0, 0.3125, 1.0, 0.1562, 1.0, 0.8125, 1.0, 1.0, 1.0, 1.0, 1.0, 0.8125, 1.0, 0.5, 1.0, 0.6562, 1.0, 0.6562, 1.0, 0.5, 1.0, 0.3125, 1.0, 0.5, 1.0, 0.5, 1.0, 0.3125, 1.0, 0.0, 1.0, 0.1562, 1.0, 0.1562, 1.0, 0.0, 1.0, 0.1562, 1.0, 0.3125, 1.0, 0.3125, 1.0, 0.1562, 1.0, 0.8125, 1.0, 1.0, 1.0, 1.0, 1.0, 0.8125, 1.0, 0.5, 1.0, 0.6562, 1.0, 0.6562, 1.0, 0.5, 1.0, 0.3125, 1.0, 0.5, 1.0, 0.5, 1.0, 0.3125, 1.0, 0.0, 1.0, 0.1562, 1.0, 0.1562, 1.0, 0.0, 1.0, 0.6562, 1.0, 0.8125, 1.0, 0.8125, 1.0, 0.6562, 1.0, 0.1562, 1.0, 0.3125, 1.0, 0.3125, 1.0, 0.1562, 1.0, 0.625, 0.5, 0.5938, 0.5, 0.5938, 0.5, 0.625, 0.5, 0.4688, 0.5, 0.4375, 0.5, 0.4375, 0.5, 0.4688, 0.5, 0.1875, 0.5, 0.1562, 0.5, 0.1562, 0.5, 0.1875, 0.5, 0.875, 0.5, 0.8438, 0.5, 0.8438, 0.5, 0.875, 0.5, 0.5938, 0.5, 0.5625, 0.5, 0.5625, 0.5, 0.5938, 0.5, 0.3125, 0.5, 0.2812, 0.5, 0.2812, 0.5, 0.3125, 0.5, 1.0, 0.5, 0.9688, 0.5, 0.9688, 0.5, 1.0, 0.5, 0.03125, 0.5, 0.0, 0.5, 0.0, 0.5, 0.03125, 0.5, 0.7188, 0.5, 0.6875, 0.5, 0.6875, 0.5, 0.7188, 0.5, 0.4375, 0.5, 0.4062, 0.5, 0.4062, 0.5, 0.4375, 0.5, 0.1562, 0.5, 0.125, 0.5, 0.125, 0.5, 0.1562, 0.5, 0.8438, 0.5, 0.8125, 0.5, 0.8125, 0.5, 0.8438, 0.5, 0.5625, 0.5, 0.5312, 0.5, 0.5312, 0.5, 0.5625, 0.5, 0.2812, 0.5, 0.25, 0.5, 0.25, 0.5, 0.2812, 0.5, 0.9688, 0.5, 0.9375, 0.5, 0.9375, 0.5, 0.9688, 0.5, 0.6875, 0.5, 0.6562, 0.5, 0.6562, 0.5, 0.6875, 0.5, 0.4062, 0.5, 0.375, 0.5, 0.375, 0.5, 0.4062, 0.5, 0.125, 0.5, 0.09375, 0.5, 0.09375, 0.5, 0.125, 0.5, 0.8125, 0.5, 0.7812, 0.5, 0.7812, 0.5, 0.8125, 0.5, 0.5312, 0.5, 0.5, 0.5, 0.5, 0.5, 0.5312, 0.5, 0.25, 0.5, 0.2188, 0.5, 0.2188, 0.5, 0.25, 0.5, 0.9375, 0.5, 0.9062, 0.5, 0.9062, 0.5, 0.9375, 0.5, 0.6562, 0.5, 0.625, 0.5, 0.625, 0.5, 0.6562, 0.5, 0.375, 0.5, 0.3438, 0.5, 0.3438, 0.5, 0.375, 0.5, 0.09375, 0.5, 0.0625, 0.5, 0.0625, 0.5, 0.09375, 0.5, 0.7812, 0.5, 0.75, 0.5, 0.75, 0.5, 0.7812, 0.5, 0.5, 0.5, 0.4688, 0.5, 0.4688, 0.5, 0.5, 0.5, 0.2188, 0.5, 0.1875, 0.5, 0.1875, 0.5, 0.2188, 0.5, 0.9062, 0.5, 0.875, 0.5, 0.875, 0.5, 0.9062, 0.5, 0.625, 0.5, 0.5938, 0.5, 0.5938, 0.5, 0.625, 0.5, 0.3438, 0.5, 0.3125, 0.5, 0.3125, 0.5, 0.3438, 0.5, 0.0625, 0.5, 0.03125, 0.5, 0.03125, 0.5, 0.0625, 0.5, 0.5312, 0.5, 0.5, 0.5, 0.5, 0.5, 0.5312, 0.5, 0.1875, 0.5, 0.1562, 0.5, 0.1562, 0.5, 0.1875, 0.5, 0.5938, 0.5, 0.5625, 0.5, 0.5625, 0.5, 0.5938, 0.5, 1.0, 0.5, 0.9688, 0.5, 0.9688, 0.5, 1.0, 0.5, 0.1562, 0.5, 0.125, 0.5, 0.125, 0.5, 0.1562, 0.5, 0.5625, 0.5, 0.5312, 0.5, 0.5312, 0.5, 0.5625, 0.5, 0.9688, 0.5, 0.9375, 0.5, 0.9375, 0.5, 0.9688, 0.5, 0.125, 0.5, 0.09375, 0.5, 0.09375, 0.5, 0.125, 0.5, 0.5312, 0.5, 0.5, 0.5, 0.5, 0.5, 0.5312, 0.5, 0.9375, 0.5, 0.9062, 0.5, 0.9062, 0.5, 0.9375, 0.5, 0.09375, 0.5, 0.0625, 0.5, 0.0625, 0.5, 0.09375, 0.5, 0.5, 0.5, 0.4688, 0.5, 0.4688, 0.5, 0.5, 0.5, 0.9062, 0.5, 0.875, 0.5, 0.875, 0.5, 0.9062, 0.5, 0.0625, 0.5, 0.03125, 0.5, 0.03125, 0.5, 0.0625, 0.5, 0.4688, 0.5, 0.4375, 0.5, 0.4375, 0.5, 0.4688, 0.5, 0.875, 0.5, 0.8438, 0.5, 0.8438, 0.5, 0.875, 0.5, 0.03125, 0.5, 0.0, 0.5, 0.0, 0.5, 0.03125, 0.5, 0.4375, 0.5, 0.4062, 0.5, 0.4062, 0.5, 0.4375, 0.5, 0.8438, 0.5, 0.8125, 0.5, 0.8125, 0.5, 0.8438, 0.5, 0.4062, 0.5, 0.375, 0.5, 0.375, 0.5, 0.4062, 0.5, 0.8125, 0.5, 0.7812, 0.5, 0.7812, 0.5, 0.8125, 0.5, 0.375, 0.5, 0.3438, 0.5, 0.3438, 0.5, 0.375, 0.5, 0.7812, 0.5, 0.75, 0.5, 0.75, 0.5, 0.7812, 0.5, 0.3438, 0.5, 0.3125, 0.5, 0.3125, 0.5, 0.3438, 0.5, 0.75, 0.5, 0.7188, 0.5, 0.7188, 0.5, 0.75, 0.5, 0.3125, 0.5, 0.2812, 0.5, 0.2812, 0.5, 0.3125, 0.5, 0.7188, 0.5, 0.6875, 0.5, 0.6875, 0.5, 0.7188, 0.5, 0.2812, 0.5, 0.25, 0.5, 0.25, 0.5, 0.2812, 0.5, 0.6875, 0.5, 0.6562, 0.5, 0.6562, 0.5, 0.6875, 0.5, 0.25, 0.5, 0.2188, 0.5, 0.2188, 0.5, 0.25, 0.5, 0.6562, 0.5, 0.625, 0.5, 0.625, 0.5, 0.6562, 0.5, 0.2188, 0.5, 0.1875, 0.5, 0.1875, 0.5, 0.2188, 0.5, 0.4375, 0.5, 0.4062, 0.5, 0.4062, 0.5, 0.4375, 0.5, 0.9375, 0.5, 0.9062, 0.5, 0.9062, 0.5, 0.9375, 0.5, 0.09375, 0.5, 0.0625, 0.5, 0.0625, 0.5, 0.09375, 0.5, 0.5, 0.5, 0.4688, 0.5, 0.4688, 0.5, 0.5, 0.5, 0.9062, 0.5, 0.875, 0.5, 0.875, 0.5, 0.9062, 0.5, 0.0625, 0.5, 0.03125, 0.5, 0.03125, 0.5, 0.0625, 0.5, 0.4688, 0.5, 0.4375, 0.5, 0.4375, 0.5, 0.4688, 0.5, 0.875, 0.5, 0.8438, 0.5, 0.8438, 0.5, 0.875, 0.5, 0.03125, 0.5, 0.0, 0.5, 0.0, 0.5, 0.03125, 0.5, 0.4375, 0.5, 0.4062, 0.5, 0.4062, 0.5, 0.4375, 0.5, 0.8438, 0.5, 0.8125, 0.5, 0.8125, 0.5, 0.8438, 0.5, 0.4062, 0.5, 0.375, 0.5, 0.375, 0.5, 0.4062, 0.5, 0.8125, 0.5, 0.7812, 0.5, 0.7812, 0.5, 0.8125, 0.5, 0.375, 0.5, 0.3438, 0.5, 0.3438, 0.5, 0.375, 0.5, 0.7812, 0.5, 0.75, 0.5, 0.75, 0.5, 0.7812, 0.5, 0.3438, 0.5, 0.3125, 0.5, 0.3125, 0.5, 0.3438, 0.5, 0.75, 0.5, 0.7188, 0.5, 0.7188, 0.5, 0.75, 0.5, 0.3125, 0.5, 0.2812, 0.5, 0.2812, 0.5, 0.3125, 0.5, 0.7188, 0.5, 0.6875, 0.5, 0.6875, 0.5, 0.7188, 0.5, 0.2812, 0.5, 0.25, 0.5, 0.25, 0.5, 0.2812, 0.5, 0.6875, 0.5, 0.6562, 0.5, 0.6562, 0.5, 0.6875, 0.5, 0.25, 0.5, 0.2188, 0.5, 0.2188, 0.5, 0.25, 0.5, 0.6562, 0.5, 0.625, 0.5, 0.625, 0.5, 0.6562, 0.5, 0.2188, 0.5, 0.1875, 0.5, 0.1875, 0.5, 0.2188, 0.5, 0.625, 0.5, 0.5938, 0.5, 0.5938, 0.5, 0.625, 0.5, 0.1875, 0.5, 0.1562, 0.5, 0.1562, 0.5, 0.1875, 0.5, 0.5938, 0.5, 0.5625, 0.5, 0.5625, 0.5, 0.5938, 0.5, 1.0, 0.5, 0.9688, 0.5, 0.9688, 0.5, 1.0, 0.5, 0.1562, 0.5, 0.125, 0.5, 0.125, 0.5, 0.1562, 0.5, 0.5625, 0.5, 0.5312, 0.5, 0.5312, 0.5, 0.5625, 0.5, 0.9688, 0.5, 0.9375, 0.5, 0.9375, 0.5, 0.9688, 0.5, 0.125, 0.5, 0.09375, 0.5, 0.09375, 0.5, 0.125, 0.5, 0.3438, 0.5, 0.3125, 0.5, 0.3125, 0.5, 0.3438, 0.5, 0.8438, 0.5, 0.8125, 0.5, 0.8125, 0.5, 0.8438, 0.5, 0.4062, 0.5, 0.375, 0.5, 0.375, 0.5, 0.4062, 0.5, 0.8125, 0.5, 0.7812, 0.5, 0.7812, 0.5, 0.8125, 0.5, 0.375, 0.5, 0.3438, 0.5, 0.3438, 0.5, 0.375, 0.5, 0.7812, 0.5, 0.75, 0.5, 0.75, 0.5, 0.7812, 0.5, 0.3438, 0.5, 0.3125, 0.5, 0.3125, 0.5, 0.3438, 0.5, 0.75, 0.5, 0.7188, 0.5, 0.7188, 0.5, 0.75, 0.5, 0.3125, 0.5, 0.2812, 0.5, 0.2812, 0.5, 0.3125, 0.5, 0.7188, 0.5, 0.6875, 0.5, 0.6875, 0.5, 0.7188, 0.5, 0.2812, 0.5, 0.25, 0.5, 0.25, 0.5, 0.2812, 0.5, 0.6875, 0.5, 0.6562, 0.5, 0.6562, 0.5, 0.6875, 0.5, 0.25, 0.5, 0.2188, 0.5, 0.2188, 0.5, 0.25, 0.5, 0.6562, 0.5, 0.625, 0.5, 0.625, 0.5, 0.6562, 0.5, 0.2188, 0.5, 0.1875, 0.5, 0.1875, 0.5, 0.2188, 0.5, 0.625, 0.5, 0.5938, 0.5, 0.5938, 0.5, 0.625, 0.5, 0.1875, 0.5, 0.1562, 0.5, 0.1562, 0.5, 0.1875, 0.5, 0.5938, 0.5, 0.5625, 0.5, 0.5625, 0.5, 0.5938, 0.5, 1.0, 0.5, 0.9688, 0.5, 0.9688, 0.5, 1.0, 0.5, 0.1562, 0.5, 0.125, 0.5, 0.125, 0.5, 0.1562, 0.5, 0.5625, 0.5, 0.5312, 0.5, 0.5312, 0.5, 0.5625, 0.5, 0.9688, 0.5, 0.9375, 0.5, 0.9375, 0.5, 0.9688, 0.5, 0.125, 0.5, 0.09375, 0.5, 0.09375, 0.5, 0.125, 0.5, 0.5312, 0.5, 0.5, 0.5, 0.5, 0.5, 0.5312, 0.5, 0.9375, 0.5, 0.9062, 0.5, 0.9062, 0.5, 0.9375, 0.5, 0.09375, 0.5, 0.0625, 0.5, 0.0625, 0.5, 0.09375, 0.5, 0.5, 0.5, 0.4688, 0.5, 0.4688, 0.5, 0.5, 0.5, 0.9062, 0.5, 0.875, 0.5, 0.875, 0.5, 0.9062, 0.5, 0.0625, 0.5, 0.03125, 0.5, 0.03125, 0.5, 0.0625, 0.5, 0.4688, 0.5, 0.4375, 0.5, 0.4375, 0.5, 0.4688, 0.5, 0.875, 0.5, 0.8438, 0.5, 0.8438, 0.5, 0.875, 0.5, 0.03125, 0.5, 0.0, 0.5, 0.0, 0.5, 0.03125, 0.5, 0.25, 0.5, 0.2188, 0.5, 0.2188, 0.5, 0.25, 0.5, 0.75, 0.5, 0.7188, 0.5, 0.7188, 0.5, 0.75, 0.5, 0.3125, 0.5, 0.2812, 0.5, 0.2812, 0.5, 0.3125, 0.5, 0.7188, 0.5, 0.6875, 0.5, 0.6875, 0.5, 0.7188, 0.5, 0.2812, 0.5, 0.25, 0.5, 0.25, 0.5, 0.2812, 0.5, 0.6875, 0.5, 0.6562, 0.5, 0.6562, 0.5, 0.6875, 0.5, 0.25, 0.5, 0.2188, 0.5, 0.2188, 0.5, 0.25, 0.5, 0.6562, 0.5, 0.625, 0.5, 0.625, 0.5, 0.6562, 0.5, 0.2188, 0.5, 0.1875, 0.5, 0.1875, 0.5, 0.2188, 0.5, 0.625, 0.5, 0.5938, 0.5, 0.5938, 0.5, 0.625, 0.5, 0.1875, 0.5, 0.1562, 0.5, 0.1562, 0.5, 0.1875, 0.5, 0.5938, 0.5, 0.5625, 0.5, 0.5625, 0.5, 0.5938, 0.5, 1.0, 0.5, 0.9688, 0.5, 0.9688, 0.5, 1.0, 0.5, 0.1562, 0.5, 0.125, 0.5, 0.125, 0.5, 0.1562, 0.5, 0.5625, 0.5, 0.5312, 0.5, 0.5312, 0.5, 0.5625, 0.5, 0.9688, 0.5, 0.9375, 0.5, 0.9375, 0.5, 0.9688, 0.5, 0.125, 0.5, 0.09375, 0.5, 0.09375, 0.5, 0.125, 0.5, 0.5312, 0.5, 0.5, 0.5, 0.5, 0.5, 0.5312, 0.5, 0.9375, 0.5, 0.9062, 0.5, 0.9062, 0.5, 0.9375, 0.5, 0.09375, 0.5, 0.0625, 0.5, 0.0625, 0.5, 0.09375, 0.5, 0.5, 0.5, 0.4688, 0.5, 0.4688, 0.5, 0.5, 0.5, 0.9062, 0.5, 0.875, 0.5, 0.875, 0.5, 0.9062, 0.5, 0.0625, 0.5, 0.03125, 0.5, 0.03125, 0.5, 0.0625, 0.5, 0.4688, 0.5, 0.4375, 0.5, 0.4375, 0.5, 0.4688, 0.5, 0.875, 0.5, 0.8438, 0.5, 0.8438, 0.5, 0.875, 0.5, 0.03125, 0.5, 0.0, 0.5, 0.0, 0.5, 0.03125, 0.5, 0.4375, 0.5, 0.4062, 0.5, 0.4062, 0.5, 0.4375, 0.5, 0.8438, 0.5, 0.8125, 0.5, 0.8125, 0.5, 0.8438, 0.5, 0.4062, 0.5, 0.375, 0.5, 0.375, 0.5, 0.4062, 0.5, 0.8125, 0.5, 0.7812, 0.5, 0.7812, 0.5, 0.8125, 0.5, 0.375, 0.5, 0.3438, 0.5, 0.3438, 0.5, 0.375, 0.5, 0.7812, 0.5, 0.75, 0.5, 0.75, 0.5, 0.7812, 0.5, 1.0, 0.5, 0.9688, 0.5, 0.9688, 0.5, 1.0, 0.5, 0.6562, 0.5, 0.625, 0.5, 0.625, 0.5, 0.6562, 0.5, 0.2188, 0.5, 0.1875, 0.5, 0.1875, 0.5, 0.2188, 0.5, 0.625, 0.5, 0.5938, 0.5, 0.5938, 0.5, 0.625, 0.5, 0.1875, 0.5, 0.1562, 0.5, 0.1562, 0.5, 0.1875, 0.5, 0.5938, 0.5, 0.5625, 0.5, 0.5625, 0.5, 0.5938, 0.5, 1.0, 0.5, 0.9688, 0.5, 0.9688, 0.5, 1.0, 0.5, 0.1562, 0.5, 0.125, 0.5, 0.125, 0.5, 0.1562, 0.5, 0.5625, 0.5, 0.5312, 0.5, 0.5312, 0.5, 0.5625, 0.5, 0.9688, 0.5, 0.9375, 0.5, 0.9375, 0.5, 0.9688, 0.5, 0.125, 0.5, 0.09375, 0.5, 0.09375, 0.5, 0.125, 0.5, 0.5312, 0.5, 0.5, 0.5, 0.5, 0.5, 0.5312, 0.5, 0.9375, 0.5, 0.9062, 0.5, 0.9062, 0.5, 0.9375, 0.5, 0.09375, 0.5, 0.0625, 0.5, 0.0625, 0.5, 0.09375, 0.5, 0.5, 0.5, 0.4688, 0.5, 0.4688, 0.5, 0.5, 0.5, 0.9062, 0.5, 0.875, 0.5, 0.875, 0.5, 0.9062, 0.5, 0.0625, 0.5, 0.03125, 0.5, 0.03125, 0.5, 0.0625, 0.5, 0.4688, 0.5, 0.4375, 0.5, 0.4375, 0.5, 0.4688, 0.5, 0.875, 0.5, 0.8438, 0.5, 0.8438, 0.5, 0.875, 0.5, 0.03125, 0.5, 0.0, 0.5, 0.0, 0.5, 0.03125, 0.5, 0.4375, 0.5, 0.4062, 0.5, 0.4062, 0.5, 0.4375, 0.5, 0.8438, 0.5, 0.8125, 0.5, 0.8125, 0.5, 0.8438, 0.5, 0.4062, 0.5, 0.375, 0.5, 0.375, 0.5, 0.4062, 0.5, 0.8125, 0.5, 0.7812, 0.5, 0.7812, 0.5, 0.8125, 0.5, 0.375, 0.5, 0.3438, 0.5, 0.3438, 0.5, 0.375, 0.5, 0.7812, 0.5, 0.75, 0.5, 0.75, 0.5, 0.7812, 0.5, 0.3438, 0.5, 0.3125, 0.5, 0.3125, 0.5, 0.3438, 0.5, 0.75, 0.5, 0.7188, 0.5, 0.7188, 0.5, 0.75, 0.5, 0.3125, 0.5, 0.2812, 0.5, 0.2812, 0.5, 0.3125, 0.5, 0.7188, 0.5, 0.6875, 0.5, 0.6875, 0.5, 0.7188, 0.5, 0.2812, 0.5, 0.25, 0.5, 0.25, 0.5, 0.2812, 0.5, 0.6875, 0.5, 0.6562, 0.5, 0.6562, 0.5, 0.6875, 0.5, 0.9062, 0.5, 0.875, 0.5, 0.875, 0.5, 0.9062, 0.5, 0.1562, 0.5, 0.125, 0.5, 0.125, 0.5, 0.1562, 0.5, 0.5625, 0.5, 0.5312, 0.5, 0.5312, 0.5, 0.5625, 0.5, 0.9688, 0.5, 0.9375, 0.5, 0.9375, 0.5, 0.9688, 0.5, 0.125, 0.5, 0.09375, 0.5, 0.09375, 0.5, 0.125, 0.5, 0.5312, 0.5, 0.5, 0.5, 0.5, 0.5, 0.5312, 0.5, 0.9375, 0.5, 0.9062, 0.5, 0.9062, 0.5, 0.9375, 0.5, 0.09375, 0.5, 0.0625, 0.5, 0.0625, 0.5, 0.09375, 0.5, 0.5, 0.5, 0.4688, 0.5, 0.4688, 0.5, 0.5, 0.5, 0.9062, 0.5, 0.875, 0.5, 0.875, 0.5, 0.9062, 0.5, 0.0625, 0.5, 0.03125, 0.5, 0.03125, 0.5, 0.0625, 0.5, 0.4688, 0.5, 0.4375, 0.5, 0.4375, 0.5, 0.4688, 0.5, 0.875, 0.5, 0.8438, 0.5, 0.8438, 0.5, 0.875, 0.5, 0.03125, 0.5, 0.0, 0.5, 0.0, 0.5, 0.03125, 0.5, 0.4375, 0.5, 0.4062, 0.5, 0.4062, 0.5, 0.4375, 0.5, 0.8438, 0.5, 0.8125, 0.5, 0.8125, 0.5, 0.8438, 0.5, 0.4062, 0.5, 0.375, 0.5, 0.375, 0.5, 0.4062, 0.5, 0.8125, 0.5, 0.7812, 0.5, 0.7812, 0.5, 0.8125, 0.5, 0.375, 0.5, 0.3438, 0.5, 0.3438, 0.5, 0.375, 0.5, 0.7812, 0.5, 0.75, 0.5, 0.75, 0.5, 0.7812, 0.5, 0.3438, 0.5, 0.3125, 0.5, 0.3125, 0.5, 0.3438, 0.5, 0.75, 0.5, 0.7188, 0.5, 0.7188, 0.5, 0.75, 0.5, 0.3125, 0.5, 0.2812, 0.5, 0.2812, 0.5, 0.3125, 0.5, 0.7188, 0.5, 0.6875, 0.5, 0.6875, 0.5, 0.7188, 0.5, 0.2812, 0.5, 0.25, 0.5, 0.25, 0.5, 0.2812, 0.5, 0.6875, 0.5, 0.6562, 0.5, 0.6562, 0.5, 0.6875, 0.5, 0.25, 0.5, 0.2188, 0.5, 0.2188, 0.5, 0.25, 0.5, 0.6562, 0.5, 0.625, 0.5, 0.625, 0.5, 0.6562, 0.5, 0.2188, 0.5, 0.1875, 0.5, 0.1875, 0.5, 0.2188, 0.5, 0.625, 0.5, 0.5938, 0.5, 0.5938, 0.5, 0.625, 0.5, 0.1875, 0.5, 0.1562, 0.5, 0.1562, 0.5, 0.1875, 0.5, 0.5938, 0.5, 0.5625, 0.5, 0.5625, 0.5, 0.5938, 0.5, 0.8125, 0.5, 0.7812, 0.5, 0.7812, 0.5, 0.8125, 0.5, 0.0625, 0.5, 0.03125, 0.5, 0.03125, 0.5, 0.0625, 0.5, 0.4688, 0.5, 0.4375, 0.5, 0.4375, 0.5, 0.4688, 0.5, 0.875, 0.5, 0.8438, 0.5, 0.8438, 0.5, 0.875, 0.5, 0.03125, 0.5, 0.0, 0.5, 0.0, 0.5, 0.03125, 0.5, 0.4375, 0.5, 0.4062, 0.5, 0.4062, 0.5, 0.4375, 0.5, 0.8438, 0.5, 0.8125, 0.5, 0.8125, 0.5, 0.8438, 0.5, 0.4062, 0.5, 0.375, 0.5, 0.375, 0.5, 0.4062, 0.5, 0.8125, 0.5, 0.7812, 0.5, 0.7812, 0.5, 0.8125, 0.5, 0.375, 0.5, 0.3438, 0.5, 0.3438, 0.5, 0.375, 0.5, 0.7812, 0.5, 0.75, 0.5, 0.75, 0.5, 0.7812, 0.5, 0.3438, 0.5, 0.3125, 0.5, 0.3125, 0.5, 0.3438, 0.5, 0.75, 0.5, 0.7188, 0.5, 0.7188, 0.5, 0.75, 0.5, 0.3125, 0.5, 0.2812, 0.5, 0.2812, 0.5, 0.3125, 0.5, 0.7188, 0.5, 0.6875, 0.5, 0.6875, 0.5, 0.7188, 0.5, 0.2812, 0.5, 0.25, 0.5, 0.25, 0.5, 0.2812, 0.5, 0.6875, 0.5, 0.6562, 0.5, 0.6562, 0.5, 0.6875, 0.5, 0.25, 0.5, 0.2188, 0.5, 0.2188, 0.5, 0.25, 0.5, 0.6562, 0.5, 0.625, 0.5, 0.625, 0.5, 0.6562, 0.5, 0.2188, 0.5, 0.1875, 0.5, 0.1875, 0.5, 0.2188, 0.5, 0.625, 0.5, 0.5938, 0.5, 0.5938, 0.5, 0.625, 0.5, 0.1875, 0.5, 0.1562, 0.5, 0.1562, 0.5, 0.1875, 0.5, 0.5938, 0.5, 0.5625, 0.5, 0.5625, 0.5, 0.5938, 0.5, 1.0, 0.5, 0.9688, 0.5, 0.9688, 0.5, 1.0, 0.5, 0.1562, 0.5, 0.125, 0.5, 0.125, 0.5, 0.1562, 0.5, 0.5625, 0.5, 0.5312, 0.5, 0.5312, 0.5, 0.5625, 0.5, 0.9688, 0.5, 0.9375, 0.5, 0.9375, 0.5, 0.9688, 0.5, 0.125, 0.5, 0.09375, 0.5, 0.09375, 0.5, 0.125, 0.5, 0.5312, 0.5, 0.5, 0.5, 0.5, 0.5, 0.5312, 0.5, 0.9375, 0.5, 0.9062, 0.5, 0.9062, 0.5, 0.9375, 0.5, 0.09375, 0.5, 0.0625, 0.5, 0.0625, 0.5, 0.09375, 0.5, 0.5, 0.5, 0.4688, 0.5, 0.4688, 0.5, 0.5, 0.5, 0.7188, 0.5, 0.6875, 0.5, 0.6875, 0.5, 0.7188, 0.5, 0.375, 0.5, 0.3438, 0.5, 0.3438, 0.5, 0.375, 0.5, 0.7812, 0.5, 0.75, 0.5, 0.75, 0.5, 0.7812, 0.5, 0.3438, 0.5, 0.3125, 0.5, 0.3125, 0.5, 0.3438, 0.5, 0.75, 0.5, 0.7188, 0.5, 0.7188, 0.5, 0.75, 0.5, 0.3125, 0.5, 0.2812, 0.5, 0.2812, 0.5, 0.3125, 0.5, 0.7188, 0.5, 0.6875, 0.5, 0.6875, 0.5, 0.7188, 0.5, 0.2812, 0.5, 0.25, 0.5, 0.25, 0.5, 0.2812, 0.5, 0.6875, 0.5, 0.6562, 0.5, 0.6562, 0.5, 0.6875, 0.5, 0.25, 0.5, 0.2188, 0.5, 0.2188, 0.5, 0.25, 0.5, 0.6562, 0.5, 0.625, 0.5, 0.625, 0.5, 0.6562, 0.5, 0.2188, 0.5, 0.1875, 0.5, 0.1875, 0.5, 0.2188, 0.5, 0.625, 0.5, 0.5938, 0.5, 0.5938, 0.5, 0.625, 0.5, 0.1875, 0.5, 0.1562, 0.5, 0.1562, 0.5, 0.1875, 0.5, 0.5938, 0.5, 0.5625, 0.5, 0.5625, 0.5, 0.5938, 0.5, 1.0, 0.5, 0.9688, 0.5, 0.9688, 0.5, 1.0, 0.5, 0.1562, 0.5, 0.125, 0.5, 0.125, 0.5, 0.1562, 0.5, 0.5625, 0.5, 0.5312, 0.5, 0.5312, 0.5, 0.5625, 0.5, 0.9688, 0.5, 0.9375, 0.5, 0.9375, 0.5, 0.9688, 0.5, 0.125, 0.5, 0.09375, 0.5, 0.09375, 0.5, 0.125, 0.5, 0.5312, 0.5, 0.5, 0.5, 0.5, 0.5, 0.5312, 0.5, 0.9375, 0.5, 0.9062, 0.5, 0.9062, 0.5, 0.9375, 0.5, 0.09375, 0.5, 0.0625, 0.5, 0.0625, 0.5, 0.09375, 0.5, 0.5, 0.5, 0.4688, 0.5, 0.4688, 0.5, 0.5, 0.5, 0.9062, 0.5, 0.875, 0.5, 0.875, 0.5, 0.9062, 0.5, 0.0625, 0.5, 0.03125, 0.5, 0.03125, 0.5, 0.0625, 0.5, 0.4688, 0.5, 0.4375, 0.5, 0.4375, 0.5, 0.4688, 0.5, 0.875, 0.5, 0.8438, 0.5, 0.8438, 0.5, 0.875, 0.5, 0.03125, 0.5, 0.0, 0.5, 0.0, 0.5, 0.03125, 0.5, 0.4375, 0.5, 0.4062, 0.5, 0.4062, 0.5, 0.4375, 0.5, 0.8438, 0.5, 0.8125, 0.5, 0.8125, 0.5, 0.8438, 0.5, 0.4062, 0.5, 0.375, 0.5, 0.375, 0.5, 0.4062, 0.5, 0.2812, 0.5, 0.25, 0.5, 0.25, 0.5, 0.2812, 0.5, 0.6875, 0.5, 0.6562, 0.5, 0.6562, 0.5, 0.6875, 0.5, 0.25, 0.5, 0.2188, 0.5, 0.2188, 0.5, 0.25, 0.5, 0.6562, 0.5, 0.625, 0.5, 0.625, 0.5, 0.6562, 0.5, 0.2188, 0.5, 0.1875, 0.5, 0.1875, 0.5, 0.2188, 0.5, 0.625, 0.5, 0.5938, 0.5, 0.5938, 0.5, 0.625, 0.5, 0.1875, 0.5, 0.1562, 0.5, 0.1562, 0.5, 0.1875, 0.5, 0.5938, 0.5, 0.5625, 0.5, 0.5625, 0.5, 0.5938, 0.5, 1.0, 0.5, 0.9688, 0.5, 0.9688, 0.5, 1.0, 0.5, 0.1562, 0.5, 0.125, 0.5, 0.125, 0.5, 0.1562, 0.5, 0.5625, 0.5, 0.5312, 0.5, 0.5312, 0.5, 0.5625, 0.5, 0.9688, 0.5, 0.9375, 0.5, 0.9375, 0.5, 0.9688, 0.5, 0.125, 0.5, 0.09375, 0.5, 0.09375, 0.5, 0.125, 0.5, 0.5312, 0.5, 0.5, 0.5, 0.5, 0.5, 0.5312, 0.5, 0.9375, 0.5, 0.9062, 0.5, 0.9062, 0.5, 0.9375, 0.5, 0.09375, 0.5, 0.0625, 0.5, 0.0625, 0.5, 0.09375, 0.5, 0.5, 0.5, 0.4688, 0.5, 0.4688, 0.5, 0.5, 0.5, 0.9062, 0.5, 0.875, 0.5, 0.875, 0.5, 0.9062, 0.5, 0.0625, 0.5, 0.03125, 0.5, 0.03125, 0.5, 0.0625, 0.5, 0.4688, 0.5, 0.4375, 0.5, 0.4375, 0.5, 0.4688, 0.5, 0.875, 0.5, 0.8438, 0.5, 0.8438, 0.5, 0.875, 0.5, 0.03125, 0.5, 0.0, 0.5, 0.0, 0.5, 0.03125, 0.5, 0.4375, 0.5, 0.4062, 0.5, 0.4062, 0.5, 0.4375, 0.5, 0.8438, 0.5, 0.8125, 0.5, 0.8125, 0.5, 0.8438, 0.5, 0.4062, 0.5, 0.375, 0.5, 0.375, 0.5, 0.4062, 0.5, 0.8125, 0.5, 0.7812, 0.5, 0.7812, 0.5, 0.8125, 0.5, 0.375, 0.5, 0.3438, 0.5, 0.3438, 0.5, 0.375, 0.5, 0.7812, 0.5, 0.75, 0.5, 0.75, 0.5, 0.7812, 0.5, 0.3438, 0.5, 0.3125, 0.5, 0.3125, 0.5, 0.3438, 0.5, 0.75, 0.5, 0.7188, 0.5, 0.7188, 0.5, 0.75, 0.5, 0.3125, 0.5, 0.2812, 0.5, 0.2812, 0.5, 0.3125, 0.5, 0.0, 1.0, 0.1562, 1.0, 0.1562, 1.0, 0.0, 1.0, 0.8125, 1.0, 1.0, 1.0, 1.0, 1.0, 0.8125, 1.0, 0.5, 1.0, 0.6562, 1.0, 0.6562, 1.0, 0.5, 1.0, 0.3125, 1.0, 0.5, 1.0, 0.5, 1.0, 0.3125, 1.0, 0.0, 1.0, 0.1562, 1.0, 0.1562, 1.0, 0.0, 1.0, 0.6562, 1.0, 0.8125, 1.0, 0.8125, 1.0, 0.6562, 1.0, 0.6562, 1.0, 0.8125, 1.0, 1.0, 1.0, 0.1562, 1.0, 0.3125, 1.0, 0.5, 1.0, 0.6562, 1.0, 0.8125, 1.0, 0.8125, 1.0, 0.6562, 1.0, 0.1562, 1.0, 0.3125, 1.0, 0.3125, 1.0, 0.1562, 1.0, 0.8125, 1.0, 1.0, 1.0, 1.0, 1.0, 0.8125, 1.0, 0.5, 1.0, 0.6562, 1.0, 0.6562, 1.0, 0.5, 1.0, 0.3125, 1.0, 0.5, 1.0, 0.5, 1.0, 0.3125, 1.0])
me_cylinder.use_remesh_fix_poles = True
me_cylinder.use_remesh_preserve_attributes = False
me_cylinder.use_mirror_vertex_groups = False
me_cylinder.update()

# ---- curves / text
cu_beziercircle = bpy.data.curves.new('BezierCircle', 'CURVE')
cu_beziercircle.dimensions = '3D'
_sp = cu_beziercircle.splines.new('BEZIER'); _sp.bezier_points.add(3)
_sp.bezier_points.foreach_set('co', [-1.0, 0.0, 0.0, 0.0, 1.0, 0.0, 1.0, 0.0, 0.0, 0.0, -1.0, 0.0])
_sp.bezier_points.foreach_set('handle_left', [-1.0, -0.5521, 0.0, -0.5521, 1.0, 0.0, 1.0, 0.5521, 0.0, 0.5521, -1.0, 0.0])
_sp.bezier_points.foreach_set('handle_right', [-1.0, 0.5521, 0.0, 0.5521, 1.0, 0.0, 1.0, -0.5521, 0.0, -0.5521, -1.0, 0.0])
for _p, _l, _r in zip(_sp.bezier_points, ['AUTO', 'AUTO', 'AUTO', 'AUTO'], ['AUTO', 'AUTO', 'AUTO', 'AUTO']): _p.handle_left_type = _l; _p.handle_right_type = _r
_sp.order_u = 0
_sp.order_v = 0
_sp.use_cyclic_u = True
cu_beziercircle.use_path = True
cu_beziercircle.use_path_clamp = True
cu_beziercircle.fill_mode = 'FULL'
cu_beziercircle_002 = bpy.data.curves.new('BezierCircle.002', 'CURVE')
cu_beziercircle_002.dimensions = '3D'
_sp = cu_beziercircle_002.splines.new('POLY'); _sp.points.add(31)
_sp.points.foreach_set('co', [-0.2375, 0.1833, 0.0, 0.0, -0.2121, 0.2121, 0.0, 0.0, -0.1833, 0.2375, 0.0, 0.0, -0.1514, 0.259, 0.0, 0.0, -0.1168, 0.2764, 0.0, 0.0, -0.07974, 0.2893, 0.0, 0.0, -0.0407, 0.2973, 0.0, 0.0, 0.0, 0.3, 0.0, 0.0, 0.0407, 0.2973, 0.0, 0.0, 0.07974, 0.2893, 0.0, 0.0, 0.1168, 0.2764, 0.0, 0.0, 0.1514, 0.259, 0.0, 0.0, 0.1833, 0.2375, 0.0, 0.0, 0.2121, 0.2121, 0.0, 0.0, 0.2375, 0.1833, 0.0, 0.0, 0.259, 0.1514, 0.0, 0.0, 0.2764, 0.1168, 0.0, 0.0, 0.2893, 0.07974, 0.0, 0.0, 0.2973, 0.0407, 0.0, 0.0, 0.3, 0.0, 0.0, 0.0, 0.2973, -0.0407, 0.0, 0.0, 0.2893, -0.07974, 0.0, 0.0, 0.2764, -0.1168, 0.0, 0.0, 0.259, -0.1514, 0.0, 0.0, 0.2375, -0.1833, 0.0, 0.0, 0.2121, -0.2121, 0.0, 0.0, 0.1833, -0.2375, 0.0, 0.0, 0.1514, -0.259, 0.0, 0.0, 0.1168, -0.2764, 0.0, 0.0, 0.07974, -0.2893, 0.0, 0.0, 0.0407, -0.2973, 0.0, 0.0, 0.0, -0.3, 0.0, 0.0])
_sp.order_v = 0
_sp.resolution_v = 0
_sp.use_endpoint_u = True
_sp.use_smooth = False
cu_beziercircle_002.use_path_clamp = True
cu_beziercircle_002.bevel_mode = 'OBJECT'
cu_beziercircle_002.fill_mode = 'FULL'
cu_beziercircle_002.use_fill_caps = True

# ---- objects
ob_light = bpy.data.objects.new('Light', light_light)
ob_camera = bpy.data.objects.new('Camera', cam_camera)
ob_lampbody = bpy.data.objects.new('LampBody', me_cylinder)
ob_hookxsection = bpy.data.objects.new('HookXSection', cu_beziercircle)
ob_hookcurve = bpy.data.objects.new('HookCurve', cu_beziercircle_002)

# ---- transforms, parenting, visibility, modifiers, constraints
ob_light.location = (4.076, 1.005, 5.904)
ob_light.rotation_euler = (0.6503, 0.05522, 1.866)
ob_light.lock_rotations_4d = False
ob_light.empty_display_type = 'ARROWS'
ob_light.color = (0.0, 0.0, 0.0, 0.0)
ob_light.lineart.crease_threshold = 0.0
ob_camera.location = (7.359, -6.926, 4.958)
ob_camera.rotation_euler = (1.109, 0.0, 0.8149)
ob_camera.lock_rotations_4d = False
ob_camera.empty_display_type = 'ARROWS'
ob_camera.color = (0.0, 0.0, 0.0, 0.0)
ob_camera.display_type = 'WIRE'
ob_camera.lineart.crease_threshold = 0.0
ob_lampbody.location = (0.0, 0.0, 0.0)
ob_lampbody.lineart.crease_threshold = 0.0
ob_hookxsection.location = (1.378e-07, 2.142e-07, 3.241)
ob_hookxsection.rotation_euler = (-0.0, 1.571, 0.0)
ob_hookxsection.scale = (0.05, 0.05, 0.05)
ob_hookxsection.lineart.crease_threshold = 0.0
ob_hookcurve.location = (1.378e-07, 2.142e-07, 3.541)
ob_hookcurve.rotation_euler = (1.571, -0.0, 0.0)
ob_hookcurve.lineart.crease_threshold = 0.0
cu_beziercircle_002.bevel_object = ob_hookxsection

# ---- collection membership
col_collection.objects.link(ob_light)
col_collection.objects.link(ob_camera)
col_collection.objects.link(ob_lampbody)
col_collection.objects.link(ob_hookxsection)
col_collection.objects.link(ob_hookcurve)

# ---- scene / render settings (as saved in the file)
scene.camera = ob_camera
scene.frame_start = 1; scene.frame_end = 250; scene.frame_set(1)
scene.render.engine = 'BLENDER_EEVEE_NEXT'
scene.cycles.use_denoising = False
scene.cycles.samples = 128
scene.cycles.sampling_pattern = 'TABULATED_SOBOL'
scene.cycles.use_adaptive_sampling = False
scene.cycles.use_light_tree = False
scene.view_settings.view_transform = 'Filmic'
bpy.context.view_layer.update()
